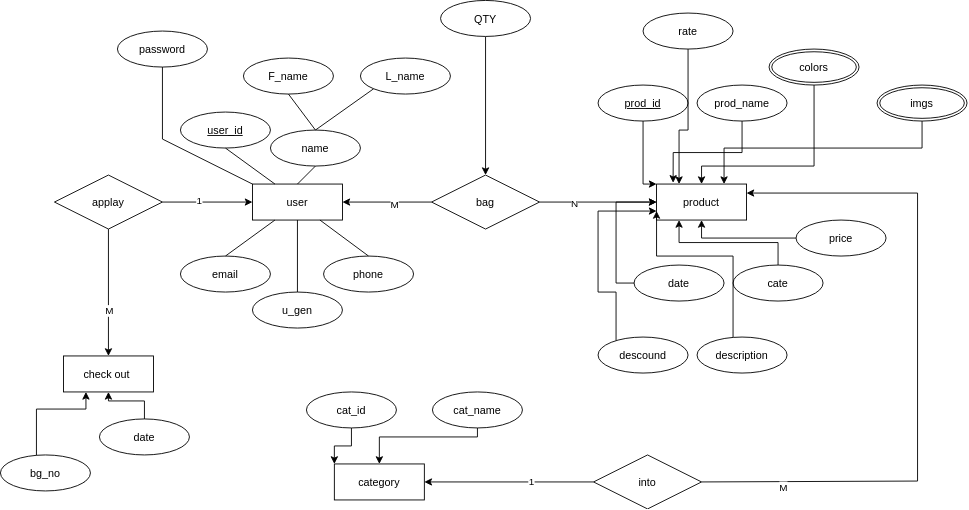

The diagram above was exported from draw.io. Its source (the exported page's mxGraphModel, read from the mxfile embedded in the PNG):
<mxGraphModel dx="2165" dy="1153" grid="1" gridSize="10" guides="1" tooltips="1" connect="1" arrows="1" fold="1" page="1" pageScale="1" pageWidth="850" pageHeight="1100" math="0" shadow="0" extFonts="Permanent Marker^https://fonts.googleapis.com/css?family=Permanent+Marker">
  <root>
    <mxCell id="0" />
    <mxCell id="1" parent="0" />
    <mxCell id="ERep21eTu4KxgKDesERE-88" value="" style="group" vertex="1" connectable="0" parent="1">
      <mxGeometry x="-538" y="307" width="1074" height="565" as="geometry" />
    </mxCell>
    <mxCell id="ERep21eTu4KxgKDesERE-1" value="user" style="whiteSpace=wrap;html=1;align=center;" vertex="1" parent="ERep21eTu4KxgKDesERE-88">
      <mxGeometry x="280" y="204" width="100" height="40" as="geometry" />
    </mxCell>
    <mxCell id="ERep21eTu4KxgKDesERE-2" value="user_id" style="ellipse;whiteSpace=wrap;html=1;align=center;fontStyle=4;" vertex="1" parent="ERep21eTu4KxgKDesERE-88">
      <mxGeometry x="200" y="124" width="100" height="40" as="geometry" />
    </mxCell>
    <mxCell id="ERep21eTu4KxgKDesERE-3" value="" style="endArrow=none;html=1;rounded=0;exitX=0.5;exitY=1;exitDx=0;exitDy=0;entryX=0.25;entryY=0;entryDx=0;entryDy=0;" edge="1" parent="ERep21eTu4KxgKDesERE-88" source="ERep21eTu4KxgKDesERE-2" target="ERep21eTu4KxgKDesERE-1">
      <mxGeometry relative="1" as="geometry">
        <mxPoint x="520" y="294" as="sourcePoint" />
        <mxPoint x="680" y="294" as="targetPoint" />
      </mxGeometry>
    </mxCell>
    <mxCell id="ERep21eTu4KxgKDesERE-6" value="name" style="ellipse;whiteSpace=wrap;html=1;align=center;" vertex="1" parent="ERep21eTu4KxgKDesERE-88">
      <mxGeometry x="300" y="144" width="100" height="40" as="geometry" />
    </mxCell>
    <mxCell id="ERep21eTu4KxgKDesERE-10" value="" style="endArrow=none;html=1;rounded=0;exitX=0.5;exitY=1;exitDx=0;exitDy=0;entryX=0.5;entryY=0;entryDx=0;entryDy=0;" edge="1" parent="ERep21eTu4KxgKDesERE-88" source="ERep21eTu4KxgKDesERE-6" target="ERep21eTu4KxgKDesERE-1">
      <mxGeometry relative="1" as="geometry">
        <mxPoint x="270" y="164" as="sourcePoint" />
        <mxPoint x="285" y="214" as="targetPoint" />
      </mxGeometry>
    </mxCell>
    <mxCell id="ERep21eTu4KxgKDesERE-11" value="L_name" style="ellipse;whiteSpace=wrap;html=1;align=center;" vertex="1" parent="ERep21eTu4KxgKDesERE-88">
      <mxGeometry x="400" y="64" width="100" height="40" as="geometry" />
    </mxCell>
    <mxCell id="ERep21eTu4KxgKDesERE-12" value="F_name" style="ellipse;whiteSpace=wrap;html=1;align=center;" vertex="1" parent="ERep21eTu4KxgKDesERE-88">
      <mxGeometry x="270" y="64" width="100" height="40" as="geometry" />
    </mxCell>
    <mxCell id="ERep21eTu4KxgKDesERE-19" value="" style="endArrow=none;html=1;rounded=0;exitX=0.5;exitY=1;exitDx=0;exitDy=0;entryX=0.5;entryY=0;entryDx=0;entryDy=0;" edge="1" parent="ERep21eTu4KxgKDesERE-88" source="ERep21eTu4KxgKDesERE-12" target="ERep21eTu4KxgKDesERE-6">
      <mxGeometry relative="1" as="geometry">
        <mxPoint x="260.00000000000006" y="174.00000000000006" as="sourcePoint" />
        <mxPoint x="275.00000000000006" y="224" as="targetPoint" />
      </mxGeometry>
    </mxCell>
    <mxCell id="ERep21eTu4KxgKDesERE-20" value="" style="endArrow=none;html=1;rounded=0;exitX=0;exitY=1;exitDx=0;exitDy=0;entryX=0.5;entryY=0;entryDx=0;entryDy=0;" edge="1" parent="ERep21eTu4KxgKDesERE-88" source="ERep21eTu4KxgKDesERE-11" target="ERep21eTu4KxgKDesERE-6">
      <mxGeometry relative="1" as="geometry">
        <mxPoint x="330" y="114.00000000000006" as="sourcePoint" />
        <mxPoint x="360" y="154.00000000000006" as="targetPoint" />
      </mxGeometry>
    </mxCell>
    <mxCell id="ERep21eTu4KxgKDesERE-21" value="password" style="ellipse;whiteSpace=wrap;html=1;align=center;" vertex="1" parent="ERep21eTu4KxgKDesERE-88">
      <mxGeometry x="130" y="34" width="100" height="40" as="geometry" />
    </mxCell>
    <mxCell id="ERep21eTu4KxgKDesERE-22" value="" style="endArrow=none;html=1;rounded=0;exitX=0.5;exitY=1;exitDx=0;exitDy=0;entryX=0;entryY=0;entryDx=0;entryDy=0;" edge="1" parent="ERep21eTu4KxgKDesERE-88" source="ERep21eTu4KxgKDesERE-21" target="ERep21eTu4KxgKDesERE-1">
      <mxGeometry relative="1" as="geometry">
        <mxPoint x="324.6446609406727" y="188.14213562373106" as="sourcePoint" />
        <mxPoint x="320" y="224" as="targetPoint" />
        <Array as="points">
          <mxPoint x="180" y="154" />
        </Array>
      </mxGeometry>
    </mxCell>
    <mxCell id="ERep21eTu4KxgKDesERE-24" value="email" style="ellipse;whiteSpace=wrap;html=1;align=center;" vertex="1" parent="ERep21eTu4KxgKDesERE-88">
      <mxGeometry x="200" y="284" width="100" height="40" as="geometry" />
    </mxCell>
    <mxCell id="ERep21eTu4KxgKDesERE-25" value="" style="endArrow=none;html=1;rounded=0;exitX=0.5;exitY=0;exitDx=0;exitDy=0;entryX=0.25;entryY=1;entryDx=0;entryDy=0;" edge="1" parent="ERep21eTu4KxgKDesERE-88" source="ERep21eTu4KxgKDesERE-24" target="ERep21eTu4KxgKDesERE-1">
      <mxGeometry relative="1" as="geometry">
        <mxPoint x="434.6446609406727" y="158.14213562373106" as="sourcePoint" />
        <mxPoint x="400" y="224" as="targetPoint" />
      </mxGeometry>
    </mxCell>
    <mxCell id="ERep21eTu4KxgKDesERE-26" value="u_gen" style="ellipse;whiteSpace=wrap;html=1;align=center;" vertex="1" parent="ERep21eTu4KxgKDesERE-88">
      <mxGeometry x="280" y="324" width="100" height="40" as="geometry" />
    </mxCell>
    <mxCell id="ERep21eTu4KxgKDesERE-27" value="" style="endArrow=none;html=1;rounded=0;exitX=0.5;exitY=0;exitDx=0;exitDy=0;entryX=0.5;entryY=1;entryDx=0;entryDy=0;" edge="1" parent="ERep21eTu4KxgKDesERE-88" source="ERep21eTu4KxgKDesERE-26" target="ERep21eTu4KxgKDesERE-1">
      <mxGeometry relative="1" as="geometry">
        <mxPoint x="479.6446609406727" y="218.14213562373106" as="sourcePoint" />
        <mxPoint x="350" y="304" as="targetPoint" />
      </mxGeometry>
    </mxCell>
    <mxCell id="ERep21eTu4KxgKDesERE-28" value="phone" style="ellipse;whiteSpace=wrap;html=1;align=center;" vertex="1" parent="ERep21eTu4KxgKDesERE-88">
      <mxGeometry x="359" y="284" width="100" height="40" as="geometry" />
    </mxCell>
    <mxCell id="ERep21eTu4KxgKDesERE-29" value="" style="endArrow=none;html=1;rounded=0;exitX=0.5;exitY=0;exitDx=0;exitDy=0;entryX=0.75;entryY=1;entryDx=0;entryDy=0;" edge="1" parent="ERep21eTu4KxgKDesERE-88" source="ERep21eTu4KxgKDesERE-28" target="ERep21eTu4KxgKDesERE-1">
      <mxGeometry relative="1" as="geometry">
        <mxPoint x="419.6446609406727" y="278.14213562373106" as="sourcePoint" />
        <mxPoint x="270" y="304" as="targetPoint" />
      </mxGeometry>
    </mxCell>
    <mxCell id="ERep21eTu4KxgKDesERE-30" value="product" style="whiteSpace=wrap;html=1;align=center;" vertex="1" parent="ERep21eTu4KxgKDesERE-88">
      <mxGeometry x="729" y="204" width="100" height="40" as="geometry" />
    </mxCell>
    <mxCell id="ERep21eTu4KxgKDesERE-33" style="edgeStyle=orthogonalEdgeStyle;rounded=0;orthogonalLoop=1;jettySize=auto;html=1;exitX=0.5;exitY=1;exitDx=0;exitDy=0;entryX=0;entryY=0;entryDx=0;entryDy=0;" edge="1" parent="ERep21eTu4KxgKDesERE-88" source="ERep21eTu4KxgKDesERE-32" target="ERep21eTu4KxgKDesERE-30">
      <mxGeometry relative="1" as="geometry">
        <Array as="points">
          <mxPoint x="714" y="204" />
        </Array>
      </mxGeometry>
    </mxCell>
    <mxCell id="ERep21eTu4KxgKDesERE-32" value="&lt;u&gt;prod_id&lt;/u&gt;" style="ellipse;whiteSpace=wrap;html=1;align=center;" vertex="1" parent="ERep21eTu4KxgKDesERE-88">
      <mxGeometry x="664" y="94" width="100" height="40" as="geometry" />
    </mxCell>
    <mxCell id="ERep21eTu4KxgKDesERE-35" style="edgeStyle=orthogonalEdgeStyle;rounded=0;orthogonalLoop=1;jettySize=auto;html=1;entryX=0.184;entryY=-0.035;entryDx=0;entryDy=0;entryPerimeter=0;" edge="1" parent="ERep21eTu4KxgKDesERE-88" source="ERep21eTu4KxgKDesERE-34" target="ERep21eTu4KxgKDesERE-30">
      <mxGeometry relative="1" as="geometry" />
    </mxCell>
    <mxCell id="ERep21eTu4KxgKDesERE-34" value="prod_name" style="ellipse;whiteSpace=wrap;html=1;align=center;" vertex="1" parent="ERep21eTu4KxgKDesERE-88">
      <mxGeometry x="774" y="94" width="100" height="40" as="geometry" />
    </mxCell>
    <mxCell id="ERep21eTu4KxgKDesERE-38" style="edgeStyle=orthogonalEdgeStyle;rounded=0;orthogonalLoop=1;jettySize=auto;html=1;entryX=0.5;entryY=0;entryDx=0;entryDy=0;" edge="1" parent="ERep21eTu4KxgKDesERE-88" source="ERep21eTu4KxgKDesERE-37" target="ERep21eTu4KxgKDesERE-30">
      <mxGeometry relative="1" as="geometry">
        <Array as="points">
          <mxPoint x="904" y="184" />
          <mxPoint x="779" y="184" />
        </Array>
      </mxGeometry>
    </mxCell>
    <mxCell id="ERep21eTu4KxgKDesERE-37" value="colors" style="ellipse;shape=doubleEllipse;margin=3;whiteSpace=wrap;html=1;align=center;" vertex="1" parent="ERep21eTu4KxgKDesERE-88">
      <mxGeometry x="854" y="54" width="100" height="40" as="geometry" />
    </mxCell>
    <mxCell id="ERep21eTu4KxgKDesERE-40" style="edgeStyle=orthogonalEdgeStyle;rounded=0;orthogonalLoop=1;jettySize=auto;html=1;entryX=0;entryY=0.5;entryDx=0;entryDy=0;" edge="1" parent="ERep21eTu4KxgKDesERE-88" source="ERep21eTu4KxgKDesERE-39" target="ERep21eTu4KxgKDesERE-30">
      <mxGeometry relative="1" as="geometry">
        <Array as="points">
          <mxPoint x="754" y="314" />
          <mxPoint x="684" y="314" />
          <mxPoint x="684" y="224" />
        </Array>
      </mxGeometry>
    </mxCell>
    <mxCell id="ERep21eTu4KxgKDesERE-39" value="date" style="ellipse;whiteSpace=wrap;html=1;align=center;" vertex="1" parent="ERep21eTu4KxgKDesERE-88">
      <mxGeometry x="704" y="294" width="100" height="40" as="geometry" />
    </mxCell>
    <mxCell id="ERep21eTu4KxgKDesERE-42" style="edgeStyle=orthogonalEdgeStyle;rounded=0;orthogonalLoop=1;jettySize=auto;html=1;entryX=0.25;entryY=1;entryDx=0;entryDy=0;" edge="1" parent="ERep21eTu4KxgKDesERE-88" source="ERep21eTu4KxgKDesERE-41" target="ERep21eTu4KxgKDesERE-30">
      <mxGeometry relative="1" as="geometry" />
    </mxCell>
    <mxCell id="ERep21eTu4KxgKDesERE-41" value="cate" style="ellipse;whiteSpace=wrap;html=1;align=center;" vertex="1" parent="ERep21eTu4KxgKDesERE-88">
      <mxGeometry x="814" y="294" width="100" height="40" as="geometry" />
    </mxCell>
    <mxCell id="ERep21eTu4KxgKDesERE-44" style="edgeStyle=orthogonalEdgeStyle;rounded=0;orthogonalLoop=1;jettySize=auto;html=1;entryX=0;entryY=0.75;entryDx=0;entryDy=0;" edge="1" parent="ERep21eTu4KxgKDesERE-88" source="ERep21eTu4KxgKDesERE-43" target="ERep21eTu4KxgKDesERE-30">
      <mxGeometry relative="1" as="geometry">
        <Array as="points">
          <mxPoint x="814" y="284" />
          <mxPoint x="729" y="284" />
        </Array>
      </mxGeometry>
    </mxCell>
    <mxCell id="ERep21eTu4KxgKDesERE-43" value="description" style="ellipse;whiteSpace=wrap;html=1;align=center;" vertex="1" parent="ERep21eTu4KxgKDesERE-88">
      <mxGeometry x="774" y="374" width="100" height="40" as="geometry" />
    </mxCell>
    <mxCell id="ERep21eTu4KxgKDesERE-46" style="edgeStyle=orthogonalEdgeStyle;rounded=0;orthogonalLoop=1;jettySize=auto;html=1;entryX=0.5;entryY=1;entryDx=0;entryDy=0;" edge="1" parent="ERep21eTu4KxgKDesERE-88" source="ERep21eTu4KxgKDesERE-45" target="ERep21eTu4KxgKDesERE-30">
      <mxGeometry relative="1" as="geometry" />
    </mxCell>
    <mxCell id="ERep21eTu4KxgKDesERE-45" value="price" style="ellipse;whiteSpace=wrap;html=1;align=center;" vertex="1" parent="ERep21eTu4KxgKDesERE-88">
      <mxGeometry x="884" y="244" width="100" height="40" as="geometry" />
    </mxCell>
    <mxCell id="ERep21eTu4KxgKDesERE-48" style="edgeStyle=orthogonalEdgeStyle;rounded=0;orthogonalLoop=1;jettySize=auto;html=1;entryX=0;entryY=0.75;entryDx=0;entryDy=0;" edge="1" parent="ERep21eTu4KxgKDesERE-88" source="ERep21eTu4KxgKDesERE-47" target="ERep21eTu4KxgKDesERE-30">
      <mxGeometry relative="1" as="geometry">
        <Array as="points">
          <mxPoint x="684" y="324" />
          <mxPoint x="664" y="324" />
          <mxPoint x="664" y="234" />
        </Array>
      </mxGeometry>
    </mxCell>
    <mxCell id="ERep21eTu4KxgKDesERE-47" value="descound" style="ellipse;whiteSpace=wrap;html=1;align=center;" vertex="1" parent="ERep21eTu4KxgKDesERE-88">
      <mxGeometry x="664" y="374" width="100" height="40" as="geometry" />
    </mxCell>
    <mxCell id="ERep21eTu4KxgKDesERE-50" style="edgeStyle=orthogonalEdgeStyle;rounded=0;orthogonalLoop=1;jettySize=auto;html=1;entryX=0.25;entryY=0;entryDx=0;entryDy=0;" edge="1" parent="ERep21eTu4KxgKDesERE-88" source="ERep21eTu4KxgKDesERE-49" target="ERep21eTu4KxgKDesERE-30">
      <mxGeometry relative="1" as="geometry">
        <Array as="points">
          <mxPoint x="764" y="144" />
          <mxPoint x="754" y="144" />
        </Array>
      </mxGeometry>
    </mxCell>
    <mxCell id="ERep21eTu4KxgKDesERE-49" value="rate" style="ellipse;whiteSpace=wrap;html=1;align=center;" vertex="1" parent="ERep21eTu4KxgKDesERE-88">
      <mxGeometry x="714" y="14" width="100" height="40" as="geometry" />
    </mxCell>
    <mxCell id="ERep21eTu4KxgKDesERE-52" style="edgeStyle=orthogonalEdgeStyle;rounded=0;orthogonalLoop=1;jettySize=auto;html=1;entryX=0.75;entryY=0;entryDx=0;entryDy=0;" edge="1" parent="ERep21eTu4KxgKDesERE-88" source="ERep21eTu4KxgKDesERE-51" target="ERep21eTu4KxgKDesERE-30">
      <mxGeometry relative="1" as="geometry">
        <Array as="points">
          <mxPoint x="1024" y="164" />
          <mxPoint x="804" y="164" />
        </Array>
      </mxGeometry>
    </mxCell>
    <mxCell id="ERep21eTu4KxgKDesERE-51" value="imgs" style="ellipse;shape=doubleEllipse;margin=3;whiteSpace=wrap;html=1;align=center;" vertex="1" parent="ERep21eTu4KxgKDesERE-88">
      <mxGeometry x="974" y="94" width="100" height="40" as="geometry" />
    </mxCell>
    <mxCell id="ERep21eTu4KxgKDesERE-53" value="category" style="whiteSpace=wrap;html=1;align=center;" vertex="1" parent="ERep21eTu4KxgKDesERE-88">
      <mxGeometry x="371" y="515" width="100" height="40" as="geometry" />
    </mxCell>
    <mxCell id="ERep21eTu4KxgKDesERE-58" style="edgeStyle=orthogonalEdgeStyle;rounded=0;orthogonalLoop=1;jettySize=auto;html=1;entryX=0;entryY=0;entryDx=0;entryDy=0;" edge="1" parent="ERep21eTu4KxgKDesERE-88" source="ERep21eTu4KxgKDesERE-54" target="ERep21eTu4KxgKDesERE-53">
      <mxGeometry relative="1" as="geometry" />
    </mxCell>
    <mxCell id="ERep21eTu4KxgKDesERE-54" value="cat_id&lt;span style=&quot;color: rgba(0 , 0 , 0 , 0) ; font-family: monospace ; font-size: 0px&quot;&gt;%3CmxGraphModel%3E%3Croot%3E%3CmxCell%20id%3D%220%22%2F%3E%3CmxCell%20id%3D%221%22%20parent%3D%220%22%2F%3E%3CmxCell%20id%3D%222%22%20value%3D%22price%22%20style%3D%22ellipse%3BwhiteSpace%3Dwrap%3Bhtml%3D1%3Balign%3Dcenter%3B%22%20vertex%3D%221%22%20parent%3D%221%22%3E%3CmxGeometry%20x%3D%22530%22%20y%3D%22270%22%20width%3D%22100%22%20height%3D%2240%22%20as%3D%22geometry%22%2F%3E%3C%2FmxCell%3E%3C%2Froot%3E%3C%2FmxGraphModel%3E&lt;/span&gt;" style="ellipse;whiteSpace=wrap;html=1;align=center;" vertex="1" parent="ERep21eTu4KxgKDesERE-88">
      <mxGeometry x="340" y="435" width="100" height="40" as="geometry" />
    </mxCell>
    <mxCell id="ERep21eTu4KxgKDesERE-57" style="edgeStyle=orthogonalEdgeStyle;rounded=0;orthogonalLoop=1;jettySize=auto;html=1;entryX=0.5;entryY=0;entryDx=0;entryDy=0;" edge="1" parent="ERep21eTu4KxgKDesERE-88" source="ERep21eTu4KxgKDesERE-56" target="ERep21eTu4KxgKDesERE-53">
      <mxGeometry relative="1" as="geometry">
        <Array as="points">
          <mxPoint x="530" y="485" />
          <mxPoint x="421" y="485" />
        </Array>
      </mxGeometry>
    </mxCell>
    <mxCell id="ERep21eTu4KxgKDesERE-56" value="cat_name" style="ellipse;whiteSpace=wrap;html=1;align=center;" vertex="1" parent="ERep21eTu4KxgKDesERE-88">
      <mxGeometry x="480" y="435" width="100" height="40" as="geometry" />
    </mxCell>
    <mxCell id="ERep21eTu4KxgKDesERE-60" style="edgeStyle=orthogonalEdgeStyle;rounded=0;orthogonalLoop=1;jettySize=auto;html=1;entryX=1;entryY=0.5;entryDx=0;entryDy=0;" edge="1" parent="ERep21eTu4KxgKDesERE-88" source="ERep21eTu4KxgKDesERE-59" target="ERep21eTu4KxgKDesERE-1">
      <mxGeometry relative="1" as="geometry" />
    </mxCell>
    <mxCell id="ERep21eTu4KxgKDesERE-79" value="M" style="edgeLabel;html=1;align=center;verticalAlign=middle;resizable=0;points=[];" vertex="1" connectable="0" parent="ERep21eTu4KxgKDesERE-60">
      <mxGeometry x="-0.165" y="2" relative="1" as="geometry">
        <mxPoint as="offset" />
      </mxGeometry>
    </mxCell>
    <mxCell id="ERep21eTu4KxgKDesERE-61" style="edgeStyle=orthogonalEdgeStyle;rounded=0;orthogonalLoop=1;jettySize=auto;html=1;entryX=0;entryY=0.5;entryDx=0;entryDy=0;exitX=1;exitY=0.5;exitDx=0;exitDy=0;" edge="1" parent="ERep21eTu4KxgKDesERE-88" source="ERep21eTu4KxgKDesERE-59" target="ERep21eTu4KxgKDesERE-30">
      <mxGeometry relative="1" as="geometry">
        <mxPoint x="664" y="224" as="sourcePoint" />
      </mxGeometry>
    </mxCell>
    <mxCell id="ERep21eTu4KxgKDesERE-80" value="N" style="edgeLabel;html=1;align=center;verticalAlign=middle;resizable=0;points=[];" vertex="1" connectable="0" parent="ERep21eTu4KxgKDesERE-61">
      <mxGeometry x="-0.4212" y="-1" relative="1" as="geometry">
        <mxPoint as="offset" />
      </mxGeometry>
    </mxCell>
    <mxCell id="ERep21eTu4KxgKDesERE-59" value="bag" style="shape=rhombus;perimeter=rhombusPerimeter;whiteSpace=wrap;html=1;align=center;" vertex="1" parent="ERep21eTu4KxgKDesERE-88">
      <mxGeometry x="479" y="194" width="120" height="60" as="geometry" />
    </mxCell>
    <mxCell id="ERep21eTu4KxgKDesERE-63" style="edgeStyle=orthogonalEdgeStyle;rounded=0;orthogonalLoop=1;jettySize=auto;html=1;entryX=0.5;entryY=0;entryDx=0;entryDy=0;" edge="1" parent="ERep21eTu4KxgKDesERE-88" source="ERep21eTu4KxgKDesERE-62" target="ERep21eTu4KxgKDesERE-59">
      <mxGeometry relative="1" as="geometry" />
    </mxCell>
    <mxCell id="ERep21eTu4KxgKDesERE-62" value="QTY" style="ellipse;whiteSpace=wrap;html=1;align=center;" vertex="1" parent="ERep21eTu4KxgKDesERE-88">
      <mxGeometry x="489" width="100" height="40" as="geometry" />
    </mxCell>
    <mxCell id="ERep21eTu4KxgKDesERE-65" style="edgeStyle=orthogonalEdgeStyle;rounded=0;orthogonalLoop=1;jettySize=auto;html=1;entryX=1;entryY=0.5;entryDx=0;entryDy=0;" edge="1" parent="ERep21eTu4KxgKDesERE-88" source="ERep21eTu4KxgKDesERE-64" target="ERep21eTu4KxgKDesERE-53">
      <mxGeometry relative="1" as="geometry" />
    </mxCell>
    <mxCell id="ERep21eTu4KxgKDesERE-81" value="1" style="edgeLabel;html=1;align=center;verticalAlign=middle;resizable=0;points=[];" vertex="1" connectable="0" parent="ERep21eTu4KxgKDesERE-65">
      <mxGeometry x="-0.2518" y="-1" relative="1" as="geometry">
        <mxPoint as="offset" />
      </mxGeometry>
    </mxCell>
    <mxCell id="ERep21eTu4KxgKDesERE-66" style="edgeStyle=orthogonalEdgeStyle;rounded=0;orthogonalLoop=1;jettySize=auto;html=1;entryX=1;entryY=0.25;entryDx=0;entryDy=0;exitX=1;exitY=0.5;exitDx=0;exitDy=0;" edge="1" parent="ERep21eTu4KxgKDesERE-88" source="ERep21eTu4KxgKDesERE-64" target="ERep21eTu4KxgKDesERE-30">
      <mxGeometry relative="1" as="geometry">
        <mxPoint x="919" y="234" as="targetPoint" />
        <Array as="points">
          <mxPoint x="1019" y="534" />
          <mxPoint x="1019" y="214" />
        </Array>
      </mxGeometry>
    </mxCell>
    <mxCell id="ERep21eTu4KxgKDesERE-82" value="M" style="edgeLabel;html=1;align=center;verticalAlign=middle;resizable=0;points=[];" vertex="1" connectable="0" parent="ERep21eTu4KxgKDesERE-66">
      <mxGeometry x="-0.7609" y="-5" relative="1" as="geometry">
        <mxPoint as="offset" />
      </mxGeometry>
    </mxCell>
    <mxCell id="ERep21eTu4KxgKDesERE-64" value="into" style="shape=rhombus;perimeter=rhombusPerimeter;whiteSpace=wrap;html=1;align=center;" vertex="1" parent="ERep21eTu4KxgKDesERE-88">
      <mxGeometry x="659" y="505" width="120" height="60" as="geometry" />
    </mxCell>
    <mxCell id="ERep21eTu4KxgKDesERE-69" value="check out&amp;nbsp;" style="whiteSpace=wrap;html=1;align=center;" vertex="1" parent="ERep21eTu4KxgKDesERE-88">
      <mxGeometry x="70" y="395" width="100" height="40" as="geometry" />
    </mxCell>
    <mxCell id="ERep21eTu4KxgKDesERE-74" style="edgeStyle=orthogonalEdgeStyle;rounded=0;orthogonalLoop=1;jettySize=auto;html=1;entryX=0.25;entryY=1;entryDx=0;entryDy=0;" edge="1" parent="ERep21eTu4KxgKDesERE-88" source="ERep21eTu4KxgKDesERE-72" target="ERep21eTu4KxgKDesERE-69">
      <mxGeometry relative="1" as="geometry">
        <Array as="points">
          <mxPoint x="40" y="535" />
          <mxPoint x="40" y="454" />
          <mxPoint x="95" y="454" />
        </Array>
      </mxGeometry>
    </mxCell>
    <mxCell id="ERep21eTu4KxgKDesERE-72" value="bg_no&lt;span style=&quot;color: rgba(0 , 0 , 0 , 0) ; font-family: monospace ; font-size: 0px&quot;&gt;%3CmxGraphModel%3E%3Croot%3E%3CmxCell%20id%3D%220%22%2F%3E%3CmxCell%20id%3D%221%22%20parent%3D%220%22%2F%3E%3CmxCell%20id%3D%222%22%20value%3D%22cat_id%26lt%3Bspan%20style%3D%26quot%3Bcolor%3A%20rgba(0%20%2C%200%20%2C%200%20%2C%200)%20%3B%20font-family%3A%20monospace%20%3B%20font-size%3A%200px%26quot%3B%26gt%3B%253CmxGraphModel%253E%253Croot%253E%253CmxCell%2520id%253D%25220%2522%252F%253E%253CmxCell%2520id%253D%25221%2522%2520parent%253D%25220%2522%252F%253E%253CmxCell%2520id%253D%25222%2522%2520value%253D%2522price%2522%2520style%253D%2522ellipse%253BwhiteSpace%253Dwrap%253Bhtml%253D1%253Balign%253Dcenter%253B%2522%2520vertex%253D%25221%2522%2520parent%253D%25221%2522%253E%253CmxGeometry%2520x%253D%2522530%2522%2520y%253D%2522270%2522%2520width%253D%2522100%2522%2520height%253D%252240%2522%2520as%253D%2522geometry%2522%252F%253E%253C%252FmxCell%253E%253C%252Froot%253E%253C%252FmxGraphModel%253E%26lt%3B%2Fspan%26gt%3B%22%20style%3D%22ellipse%3BwhiteSpace%3Dwrap%3Bhtml%3D1%3Balign%3Dcenter%3B%22%20vertex%3D%221%22%20parent%3D%221%22%3E%3CmxGeometry%20x%3D%2220%22%20y%3D%22540%22%20width%3D%22100%22%20height%3D%2240%22%20as%3D%22geometry%22%2F%3E%3C%2FmxCell%3E%3C%2Froot%3E%3C%2FmxGraphModel%3E&lt;/span&gt;" style="ellipse;whiteSpace=wrap;html=1;align=center;" vertex="1" parent="ERep21eTu4KxgKDesERE-88">
      <mxGeometry y="505" width="100" height="40" as="geometry" />
    </mxCell>
    <mxCell id="ERep21eTu4KxgKDesERE-75" style="edgeStyle=orthogonalEdgeStyle;rounded=0;orthogonalLoop=1;jettySize=auto;html=1;entryX=0.5;entryY=1;entryDx=0;entryDy=0;" edge="1" parent="ERep21eTu4KxgKDesERE-88" source="ERep21eTu4KxgKDesERE-73" target="ERep21eTu4KxgKDesERE-69">
      <mxGeometry relative="1" as="geometry" />
    </mxCell>
    <mxCell id="ERep21eTu4KxgKDesERE-73" value="date" style="ellipse;whiteSpace=wrap;html=1;align=center;" vertex="1" parent="ERep21eTu4KxgKDesERE-88">
      <mxGeometry x="110" y="465" width="100" height="40" as="geometry" />
    </mxCell>
    <mxCell id="ERep21eTu4KxgKDesERE-77" style="edgeStyle=orthogonalEdgeStyle;rounded=0;orthogonalLoop=1;jettySize=auto;html=1;entryX=0.5;entryY=0;entryDx=0;entryDy=0;" edge="1" parent="ERep21eTu4KxgKDesERE-88" source="ERep21eTu4KxgKDesERE-76" target="ERep21eTu4KxgKDesERE-69">
      <mxGeometry relative="1" as="geometry" />
    </mxCell>
    <mxCell id="ERep21eTu4KxgKDesERE-86" value="M" style="edgeLabel;html=1;align=center;verticalAlign=middle;resizable=0;points=[];" vertex="1" connectable="0" parent="ERep21eTu4KxgKDesERE-77">
      <mxGeometry x="0.2707" relative="1" as="geometry">
        <mxPoint as="offset" />
      </mxGeometry>
    </mxCell>
    <mxCell id="ERep21eTu4KxgKDesERE-78" style="edgeStyle=orthogonalEdgeStyle;rounded=0;orthogonalLoop=1;jettySize=auto;html=1;entryX=0;entryY=0.5;entryDx=0;entryDy=0;" edge="1" parent="ERep21eTu4KxgKDesERE-88" source="ERep21eTu4KxgKDesERE-76" target="ERep21eTu4KxgKDesERE-1">
      <mxGeometry relative="1" as="geometry" />
    </mxCell>
    <mxCell id="ERep21eTu4KxgKDesERE-85" value="1" style="edgeLabel;html=1;align=center;verticalAlign=middle;resizable=0;points=[];" vertex="1" connectable="0" parent="ERep21eTu4KxgKDesERE-78">
      <mxGeometry x="-0.1972" y="2" relative="1" as="geometry">
        <mxPoint as="offset" />
      </mxGeometry>
    </mxCell>
    <mxCell id="ERep21eTu4KxgKDesERE-76" value="applay" style="shape=rhombus;perimeter=rhombusPerimeter;whiteSpace=wrap;html=1;align=center;" vertex="1" parent="ERep21eTu4KxgKDesERE-88">
      <mxGeometry x="60" y="194" width="120" height="60" as="geometry" />
    </mxCell>
    <mxCell id="ERep21eTu4KxgKDesERE-83" style="edgeStyle=orthogonalEdgeStyle;rounded=0;orthogonalLoop=1;jettySize=auto;html=1;exitX=0.5;exitY=1;exitDx=0;exitDy=0;" edge="1" parent="ERep21eTu4KxgKDesERE-88" source="ERep21eTu4KxgKDesERE-28" target="ERep21eTu4KxgKDesERE-28">
      <mxGeometry relative="1" as="geometry" />
    </mxCell>
  </root>
</mxGraphModel>